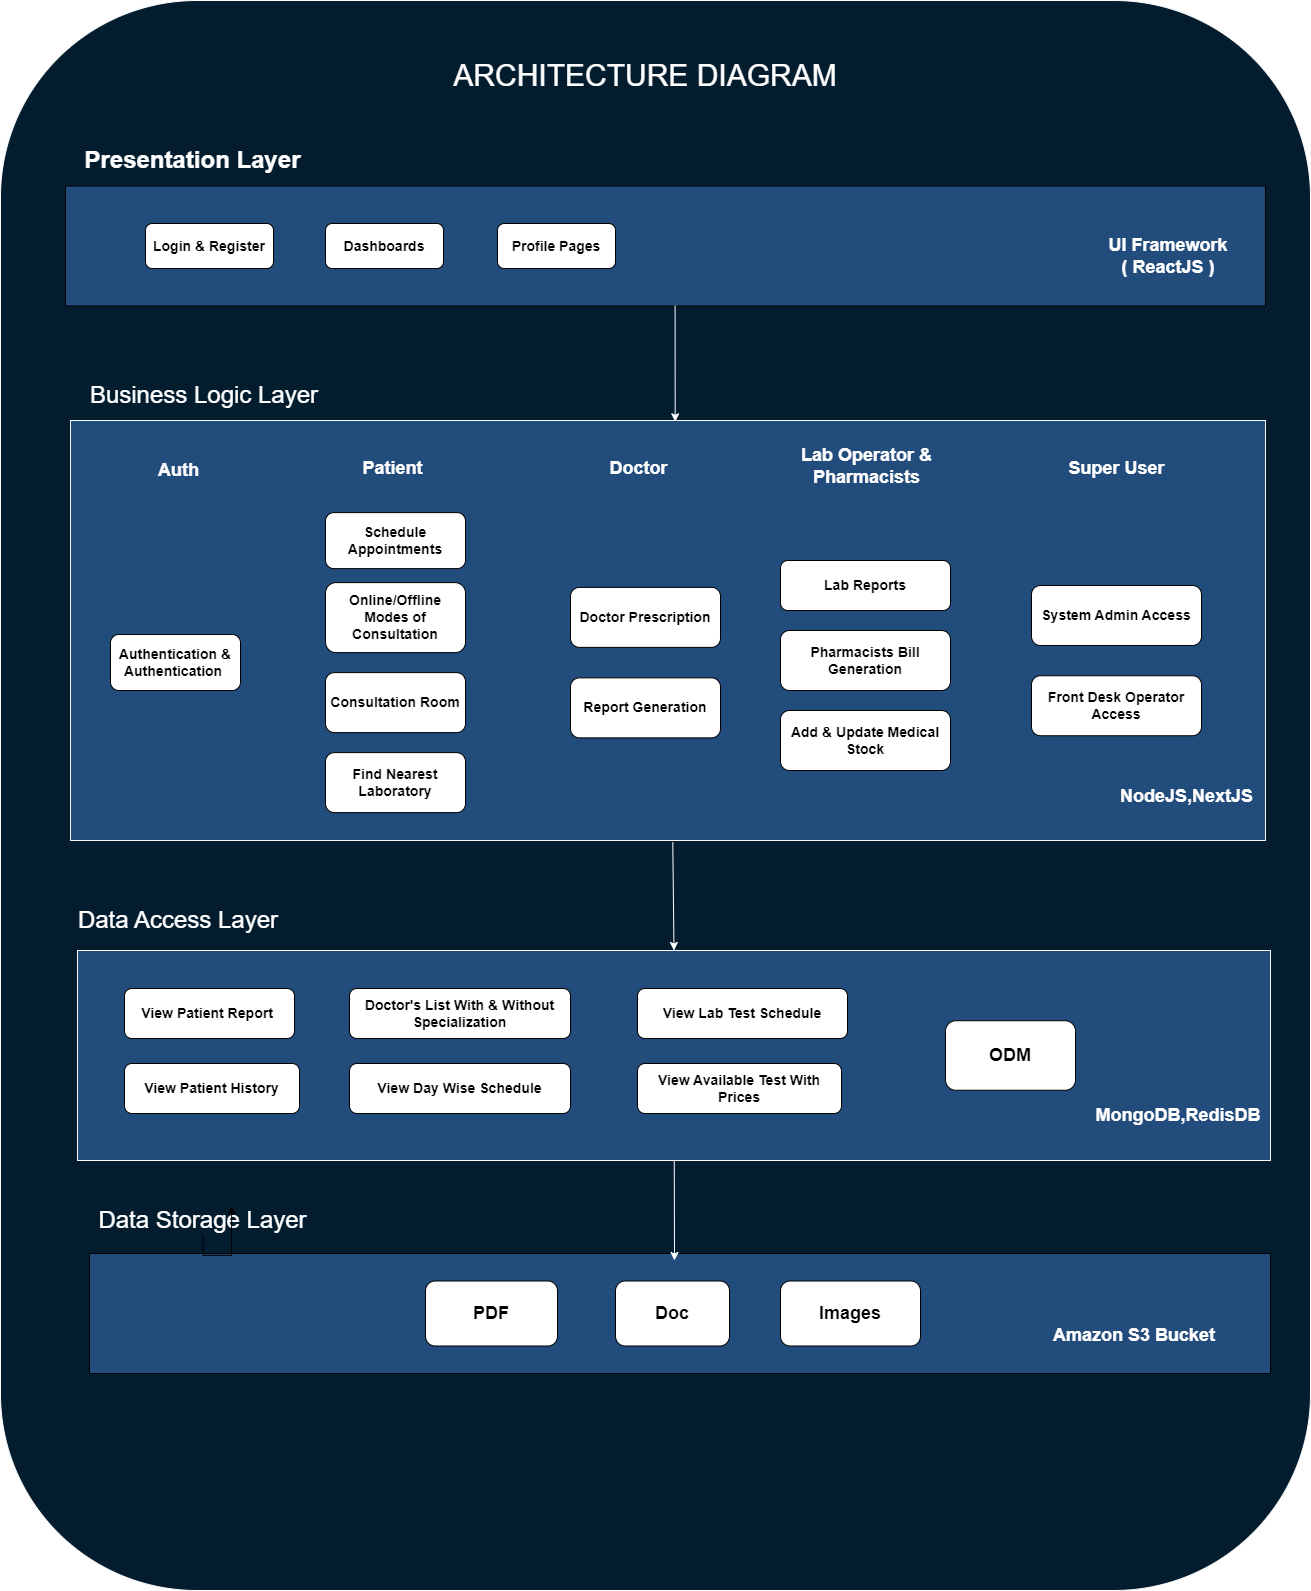

The diagram above was exported from draw.io. Its source (the exported page's mxGraphModel, read from the mxfile embedded in the PNG):
<mxGraphModel dx="3096" dy="2512" grid="1" gridSize="10" guides="1" tooltips="1" connect="1" arrows="1" fold="1" page="1" pageScale="1" pageWidth="827" pageHeight="1169" math="0" shadow="0">
  <root>
    <mxCell id="0" />
    <mxCell id="1" parent="0" />
    <mxCell id="fMZaM2UqrWa_nwEGe8P5-1" value="" style="rounded=1;whiteSpace=wrap;html=1;fillColor=#031d2f;strokeColor=#fafafa;fontColor=#f8f7f7;" parent="1" vertex="1">
      <mxGeometry x="-10" y="-350" width="1310" height="1590" as="geometry" />
    </mxCell>
    <mxCell id="fMZaM2UqrWa_nwEGe8P5-2" value="" style="rounded=0;whiteSpace=wrap;html=1;fillColor=#224c7b;" parent="1" vertex="1">
      <mxGeometry x="55" y="-164.5" width="1200" height="120" as="geometry" />
    </mxCell>
    <mxCell id="fMZaM2UqrWa_nwEGe8P5-3" value="&lt;font style=&quot;font-size: 24px;&quot; color=&quot;#ffffff&quot;&gt;&lt;b style=&quot;&quot;&gt;Presentation Layer&lt;/b&gt;&lt;/font&gt;" style="text;html=1;align=center;verticalAlign=middle;whiteSpace=wrap;rounded=0;" parent="1" vertex="1">
      <mxGeometry x="43" y="-220" width="279" height="60" as="geometry" />
    </mxCell>
    <mxCell id="fMZaM2UqrWa_nwEGe8P5-4" value="&lt;h3&gt;&lt;font style=&quot;font-size: 18px;&quot;&gt;&lt;font style=&quot;&quot; color=&quot;#ffffff&quot;&gt;UI Framework&lt;br&gt;&lt;/font&gt;&lt;font style=&quot;&quot; color=&quot;#ffffff&quot;&gt;( ReactJS )&lt;/font&gt;&lt;/font&gt;&lt;/h3&gt;" style="text;html=1;strokeColor=none;fillColor=none;align=center;verticalAlign=middle;whiteSpace=wrap;rounded=0;" parent="1" vertex="1">
      <mxGeometry x="1094" y="-120" width="128" height="51" as="geometry" />
    </mxCell>
    <mxCell id="fMZaM2UqrWa_nwEGe8P5-14" value="&lt;font style=&quot;font-size: 30px;&quot; color=&quot;#ffffff&quot;&gt;ARCHITECTURE DIAGRAM&lt;/font&gt;" style="text;html=1;strokeColor=none;fillColor=none;align=center;verticalAlign=middle;whiteSpace=wrap;rounded=0;" parent="1" vertex="1">
      <mxGeometry x="415" y="-290" width="440" height="30" as="geometry" />
    </mxCell>
    <mxCell id="BlzdPJjBwwdfeL6z1OYb-1" value="&lt;h3&gt;&lt;font style=&quot;font-size: 14px;&quot;&gt;Login &amp;amp; Register&lt;/font&gt;&lt;/h3&gt;" style="rounded=1;whiteSpace=wrap;html=1;" parent="1" vertex="1">
      <mxGeometry x="135" y="-127" width="128" height="45" as="geometry" />
    </mxCell>
    <mxCell id="BlzdPJjBwwdfeL6z1OYb-4" value="&lt;h3&gt;&lt;font style=&quot;font-size: 14px;&quot;&gt;Dashboards&lt;/font&gt;&lt;/h3&gt;" style="rounded=1;whiteSpace=wrap;html=1;" parent="1" vertex="1">
      <mxGeometry x="315" y="-127" width="118" height="45" as="geometry" />
    </mxCell>
    <mxCell id="BlzdPJjBwwdfeL6z1OYb-6" value="" style="rounded=0;whiteSpace=wrap;html=1;fillColor=#224c7b;strokeColor=#f9f6f6;" parent="1" vertex="1">
      <mxGeometry x="60" y="70" width="1195" height="420" as="geometry" />
    </mxCell>
    <mxCell id="BlzdPJjBwwdfeL6z1OYb-7" value="&lt;font color=&quot;#ffffff&quot;&gt;&lt;font style=&quot;font-size: 18px;&quot;&gt;&lt;b&gt;NodeJS,NextJS&lt;/b&gt;&lt;/font&gt;&lt;br&gt;&lt;/font&gt;" style="text;html=1;strokeColor=none;fillColor=none;align=center;verticalAlign=middle;whiteSpace=wrap;rounded=0;" parent="1" vertex="1">
      <mxGeometry x="1113" y="420" width="127" height="51" as="geometry" />
    </mxCell>
    <mxCell id="BlzdPJjBwwdfeL6z1OYb-8" value="&lt;h3&gt;Authentication &amp;amp; Authentication&amp;nbsp;&lt;/h3&gt;" style="rounded=1;whiteSpace=wrap;html=1;" parent="1" vertex="1">
      <mxGeometry x="100" y="284" width="130" height="56" as="geometry" />
    </mxCell>
    <mxCell id="BlzdPJjBwwdfeL6z1OYb-11" value="&lt;font style=&quot;font-size: 24px;&quot; color=&quot;#ffffff&quot;&gt;Business Logic Layer&lt;/font&gt;" style="text;html=1;align=center;verticalAlign=middle;whiteSpace=wrap;rounded=0;" parent="1" vertex="1">
      <mxGeometry x="61" y="30" width="266" height="30" as="geometry" />
    </mxCell>
    <mxCell id="BlzdPJjBwwdfeL6z1OYb-12" value="" style="rounded=0;whiteSpace=wrap;html=1;fillColor=#224c7b;strokeColor=#fafafa;" parent="1" vertex="1">
      <mxGeometry x="67" y="600" width="1193" height="210" as="geometry" />
    </mxCell>
    <mxCell id="BlzdPJjBwwdfeL6z1OYb-13" value="&lt;h2&gt;&lt;font style=&quot;font-size: 18px;&quot; color=&quot;#ffffff&quot;&gt;MongoDB,RedisDB&lt;/font&gt;&lt;/h2&gt;" style="text;html=1;strokeColor=none;fillColor=none;align=center;verticalAlign=middle;whiteSpace=wrap;rounded=0;" parent="1" vertex="1">
      <mxGeometry x="1094.5" y="740" width="146" height="51" as="geometry" />
    </mxCell>
    <mxCell id="BlzdPJjBwwdfeL6z1OYb-15" value="&lt;h3&gt;&lt;font style=&quot;font-size: 18px;&quot;&gt;ODM&lt;/font&gt;&lt;/h3&gt;" style="rounded=1;whiteSpace=wrap;html=1;" parent="1" vertex="1">
      <mxGeometry x="935" y="670.25" width="130" height="69.5" as="geometry" />
    </mxCell>
    <mxCell id="BlzdPJjBwwdfeL6z1OYb-17" value="&lt;font style=&quot;font-size: 24px;&quot; color=&quot;#ffffff&quot;&gt;Data Access Layer&lt;/font&gt;" style="text;html=1;align=center;verticalAlign=middle;whiteSpace=wrap;rounded=0;" parent="1" vertex="1">
      <mxGeometry x="60.5" y="555" width="216" height="30" as="geometry" />
    </mxCell>
    <mxCell id="BlzdPJjBwwdfeL6z1OYb-18" value="" style="rounded=0;whiteSpace=wrap;html=1;fillColor=#224c7b;" parent="1" vertex="1">
      <mxGeometry x="79" y="903" width="1181" height="120" as="geometry" />
    </mxCell>
    <mxCell id="BlzdPJjBwwdfeL6z1OYb-19" value="&lt;font color=&quot;#ffffff&quot;&gt;&lt;font style=&quot;font-size: 18px;&quot;&gt;&lt;b&gt;Amazon S3 Bucket&lt;/b&gt;&lt;/font&gt;&lt;br&gt;&lt;/font&gt;" style="text;html=1;strokeColor=none;fillColor=none;align=center;verticalAlign=middle;whiteSpace=wrap;rounded=0;" parent="1" vertex="1">
      <mxGeometry x="1021" y="960" width="206" height="51" as="geometry" />
    </mxCell>
    <mxCell id="BlzdPJjBwwdfeL6z1OYb-20" value="&lt;h3&gt;&lt;font style=&quot;font-size: 18px;&quot;&gt;PDF&lt;/font&gt;&lt;/h3&gt;" style="rounded=1;whiteSpace=wrap;html=1;" parent="1" vertex="1">
      <mxGeometry x="415" y="930.5" width="132" height="65" as="geometry" />
    </mxCell>
    <mxCell id="BlzdPJjBwwdfeL6z1OYb-21" value="&lt;h3&gt;&lt;font style=&quot;font-size: 18px;&quot;&gt;Doc&lt;/font&gt;&lt;/h3&gt;" style="rounded=1;whiteSpace=wrap;html=1;" parent="1" vertex="1">
      <mxGeometry x="605" y="930.5" width="114" height="65" as="geometry" />
    </mxCell>
    <mxCell id="BlzdPJjBwwdfeL6z1OYb-22" value="&lt;h3&gt;&lt;font style=&quot;font-size: 18px;&quot;&gt;Images&lt;/font&gt;&lt;/h3&gt;" style="rounded=1;whiteSpace=wrap;html=1;" parent="1" vertex="1">
      <mxGeometry x="770" y="930.5" width="140" height="65" as="geometry" />
    </mxCell>
    <mxCell id="BlzdPJjBwwdfeL6z1OYb-23" value="&lt;font style=&quot;font-size: 24px;&quot; color=&quot;#ffffff&quot;&gt;Data Storage Layer&lt;/font&gt;" style="text;html=1;align=center;verticalAlign=middle;whiteSpace=wrap;rounded=0;" parent="1" vertex="1">
      <mxGeometry x="70" y="855" width="245" height="30" as="geometry" />
    </mxCell>
    <mxCell id="BlzdPJjBwwdfeL6z1OYb-29" value="" style="endArrow=classic;html=1;rounded=0;strokeColor=#FFFFFF;" parent="1" source="BlzdPJjBwwdfeL6z1OYb-12" edge="1">
      <mxGeometry width="50" height="50" relative="1" as="geometry">
        <mxPoint x="447.58" y="670" as="sourcePoint" />
        <mxPoint x="664" y="910" as="targetPoint" />
      </mxGeometry>
    </mxCell>
    <mxCell id="SSAc2c-B9FMx_HVQQrRv-4" style="edgeStyle=orthogonalEdgeStyle;rounded=0;orthogonalLoop=1;jettySize=auto;html=1;exitX=0.5;exitY=1;exitDx=0;exitDy=0;entryX=0.617;entryY=0.019;entryDx=0;entryDy=0;entryPerimeter=0;" parent="1" source="BlzdPJjBwwdfeL6z1OYb-23" target="BlzdPJjBwwdfeL6z1OYb-23" edge="1">
      <mxGeometry relative="1" as="geometry" />
    </mxCell>
    <mxCell id="SSAc2c-B9FMx_HVQQrRv-15" style="edgeStyle=orthogonalEdgeStyle;rounded=0;orthogonalLoop=1;jettySize=auto;html=1;exitX=0.5;exitY=1;exitDx=0;exitDy=0;" parent="1" edge="1">
      <mxGeometry relative="1" as="geometry">
        <mxPoint x="1010" y="190" as="sourcePoint" />
        <mxPoint x="1010" y="190" as="targetPoint" />
      </mxGeometry>
    </mxCell>
    <mxCell id="Q2XmsMuIMGtj2ar3pl69-2" value="&lt;h3&gt;&lt;font style=&quot;font-size: 14px;&quot;&gt;Profile Pages&lt;/font&gt;&lt;/h3&gt;" style="rounded=1;whiteSpace=wrap;html=1;" parent="1" vertex="1">
      <mxGeometry x="487" y="-127" width="118" height="45" as="geometry" />
    </mxCell>
    <mxCell id="Q2XmsMuIMGtj2ar3pl69-3" value="&lt;h3&gt;Schedule Appointments&lt;/h3&gt;" style="rounded=1;whiteSpace=wrap;html=1;" parent="1" vertex="1">
      <mxGeometry x="315" y="162.12" width="140" height="56" as="geometry" />
    </mxCell>
    <mxCell id="Q2XmsMuIMGtj2ar3pl69-9" value="&lt;h3&gt;Doctor Prescription&lt;/h3&gt;" style="rounded=1;whiteSpace=wrap;html=1;" parent="1" vertex="1">
      <mxGeometry x="560" y="236.87" width="150" height="60" as="geometry" />
    </mxCell>
    <mxCell id="Q2XmsMuIMGtj2ar3pl69-10" value="&lt;h3&gt;Report Generation&lt;/h3&gt;" style="rounded=1;whiteSpace=wrap;html=1;" parent="1" vertex="1">
      <mxGeometry x="560" y="327.37" width="150" height="60" as="geometry" />
    </mxCell>
    <mxCell id="Q2XmsMuIMGtj2ar3pl69-11" value="&lt;h3&gt;Lab Reports&lt;/h3&gt;" style="rounded=1;whiteSpace=wrap;html=1;" parent="1" vertex="1">
      <mxGeometry x="770" y="210" width="170" height="50" as="geometry" />
    </mxCell>
    <mxCell id="Q2XmsMuIMGtj2ar3pl69-12" value="&lt;h3&gt;Pharmacists Bill Generation&lt;/h3&gt;" style="rounded=1;whiteSpace=wrap;html=1;" parent="1" vertex="1">
      <mxGeometry x="770" y="280" width="170" height="60" as="geometry" />
    </mxCell>
    <mxCell id="Q2XmsMuIMGtj2ar3pl69-13" value="&lt;h3&gt;Add &amp;amp; Update Medical Stock&lt;/h3&gt;" style="rounded=1;whiteSpace=wrap;html=1;" parent="1" vertex="1">
      <mxGeometry x="770" y="360" width="170" height="60" as="geometry" />
    </mxCell>
    <mxCell id="Q2XmsMuIMGtj2ar3pl69-14" value="&lt;h3&gt;System Admin Access&lt;/h3&gt;" style="rounded=1;whiteSpace=wrap;html=1;" parent="1" vertex="1">
      <mxGeometry x="1021" y="235" width="170" height="60" as="geometry" />
    </mxCell>
    <mxCell id="Q2XmsMuIMGtj2ar3pl69-15" value="&lt;h3&gt;Front Desk Operator Access&lt;/h3&gt;" style="rounded=1;whiteSpace=wrap;html=1;" parent="1" vertex="1">
      <mxGeometry x="1021" y="325.25" width="170" height="60" as="geometry" />
    </mxCell>
    <mxCell id="Q2XmsMuIMGtj2ar3pl69-21" value="&lt;h3&gt;Find Nearest Laboratory&lt;/h3&gt;" style="rounded=1;whiteSpace=wrap;html=1;" parent="1" vertex="1">
      <mxGeometry x="315" y="402.12" width="140" height="60" as="geometry" />
    </mxCell>
    <mxCell id="Q2XmsMuIMGtj2ar3pl69-22" value="&lt;h3&gt;Consultation Room&lt;/h3&gt;" style="rounded=1;whiteSpace=wrap;html=1;" parent="1" vertex="1">
      <mxGeometry x="315" y="322.12" width="140" height="60" as="geometry" />
    </mxCell>
    <mxCell id="Q2XmsMuIMGtj2ar3pl69-23" value="&lt;h3&gt;Online/Offline Modes of Consultation&lt;/h3&gt;" style="rounded=1;whiteSpace=wrap;html=1;" parent="1" vertex="1">
      <mxGeometry x="315" y="232.12" width="140" height="70" as="geometry" />
    </mxCell>
    <mxCell id="Q2XmsMuIMGtj2ar3pl69-27" value="&lt;font color=&quot;#ffffff&quot;&gt;&lt;font style=&quot;font-size: 18px;&quot;&gt;&lt;b&gt;Auth&lt;/b&gt;&lt;/font&gt;&lt;br&gt;&lt;/font&gt;" style="text;html=1;strokeColor=none;fillColor=none;align=center;verticalAlign=middle;whiteSpace=wrap;rounded=0;" parent="1" vertex="1">
      <mxGeometry x="105" y="94" width="127" height="51" as="geometry" />
    </mxCell>
    <mxCell id="Q2XmsMuIMGtj2ar3pl69-28" value="&lt;font color=&quot;#ffffff&quot;&gt;&lt;font style=&quot;font-size: 18px;&quot;&gt;&lt;b&gt;Patient&lt;/b&gt;&lt;/font&gt;&lt;br&gt;&lt;/font&gt;" style="text;html=1;strokeColor=none;fillColor=none;align=center;verticalAlign=middle;whiteSpace=wrap;rounded=0;" parent="1" vertex="1">
      <mxGeometry x="319" y="92.12" width="127" height="51" as="geometry" />
    </mxCell>
    <mxCell id="Q2XmsMuIMGtj2ar3pl69-29" value="&lt;font color=&quot;#ffffff&quot;&gt;&lt;font style=&quot;font-size: 18px;&quot;&gt;&lt;b&gt;Doctor&lt;/b&gt;&lt;/font&gt;&lt;br&gt;&lt;/font&gt;" style="text;html=1;strokeColor=none;fillColor=none;align=center;verticalAlign=middle;whiteSpace=wrap;rounded=0;" parent="1" vertex="1">
      <mxGeometry x="565" y="92.12" width="127" height="51" as="geometry" />
    </mxCell>
    <mxCell id="Q2XmsMuIMGtj2ar3pl69-30" value="&lt;font color=&quot;#ffffff&quot;&gt;&lt;font style=&quot;font-size: 18px;&quot;&gt;&lt;b&gt;Lab Operator &amp;amp; Pharmacists&lt;/b&gt;&lt;/font&gt;&lt;br&gt;&lt;/font&gt;" style="text;html=1;strokeColor=none;fillColor=none;align=center;verticalAlign=middle;whiteSpace=wrap;rounded=0;" parent="1" vertex="1">
      <mxGeometry x="778" y="90" width="157" height="51" as="geometry" />
    </mxCell>
    <mxCell id="Q2XmsMuIMGtj2ar3pl69-31" value="&lt;font color=&quot;#ffffff&quot;&gt;&lt;span style=&quot;font-size: 18px;&quot;&gt;&lt;b&gt;Super User&lt;/b&gt;&lt;/span&gt;&lt;br&gt;&lt;/font&gt;" style="text;html=1;strokeColor=none;fillColor=none;align=center;verticalAlign=middle;whiteSpace=wrap;rounded=0;" parent="1" vertex="1">
      <mxGeometry x="1042.5" y="92.12" width="127" height="51" as="geometry" />
    </mxCell>
    <mxCell id="XRoyrqNM7IwtmRycfc9Q-2" value="&lt;h3&gt;View Patient Report&amp;nbsp;&lt;/h3&gt;" style="rounded=1;whiteSpace=wrap;html=1;" vertex="1" parent="1">
      <mxGeometry x="114" y="638" width="170" height="50" as="geometry" />
    </mxCell>
    <mxCell id="XRoyrqNM7IwtmRycfc9Q-3" value="&lt;h3&gt;View Patient History&lt;/h3&gt;" style="rounded=1;whiteSpace=wrap;html=1;" vertex="1" parent="1">
      <mxGeometry x="114" y="713" width="175" height="50" as="geometry" />
    </mxCell>
    <mxCell id="XRoyrqNM7IwtmRycfc9Q-4" value="&lt;h3&gt;Doctor's List With &amp;amp; Without Specialization&lt;/h3&gt;" style="rounded=1;whiteSpace=wrap;html=1;" vertex="1" parent="1">
      <mxGeometry x="339" y="638" width="221" height="50" as="geometry" />
    </mxCell>
    <mxCell id="XRoyrqNM7IwtmRycfc9Q-5" value="&lt;h3&gt;View Day Wise Schedule&lt;/h3&gt;" style="rounded=1;whiteSpace=wrap;html=1;" vertex="1" parent="1">
      <mxGeometry x="339" y="713" width="221" height="50" as="geometry" />
    </mxCell>
    <mxCell id="XRoyrqNM7IwtmRycfc9Q-6" value="&lt;h3&gt;View Lab Test Schedule&lt;/h3&gt;" style="rounded=1;whiteSpace=wrap;html=1;" vertex="1" parent="1">
      <mxGeometry x="627" y="638" width="210" height="50" as="geometry" />
    </mxCell>
    <mxCell id="XRoyrqNM7IwtmRycfc9Q-7" value="&lt;h3&gt;View Available Test With Prices&lt;/h3&gt;" style="rounded=1;whiteSpace=wrap;html=1;" vertex="1" parent="1">
      <mxGeometry x="627" y="713" width="204" height="50" as="geometry" />
    </mxCell>
    <mxCell id="XRoyrqNM7IwtmRycfc9Q-9" value="" style="endArrow=classic;html=1;rounded=0;strokeColor=#FFFFFF;entryX=0.5;entryY=0;entryDx=0;entryDy=0;exitX=0.504;exitY=1.004;exitDx=0;exitDy=0;exitPerimeter=0;" edge="1" parent="1" source="BlzdPJjBwwdfeL6z1OYb-6" target="BlzdPJjBwwdfeL6z1OYb-12">
      <mxGeometry width="50" height="50" relative="1" as="geometry">
        <mxPoint x="664" y="490" as="sourcePoint" />
        <mxPoint x="692" y="610" as="targetPoint" />
      </mxGeometry>
    </mxCell>
    <mxCell id="XRoyrqNM7IwtmRycfc9Q-10" value="" style="endArrow=classic;html=1;rounded=0;strokeColor=#FFFFFF;exitX=0.508;exitY=0.996;exitDx=0;exitDy=0;exitPerimeter=0;entryX=0.506;entryY=0.003;entryDx=0;entryDy=0;entryPerimeter=0;" edge="1" parent="1" source="fMZaM2UqrWa_nwEGe8P5-2" target="BlzdPJjBwwdfeL6z1OYb-6">
      <mxGeometry width="50" height="50" relative="1" as="geometry">
        <mxPoint x="670" y="-30" as="sourcePoint" />
        <mxPoint x="670" y="70" as="targetPoint" />
      </mxGeometry>
    </mxCell>
  </root>
</mxGraphModel>